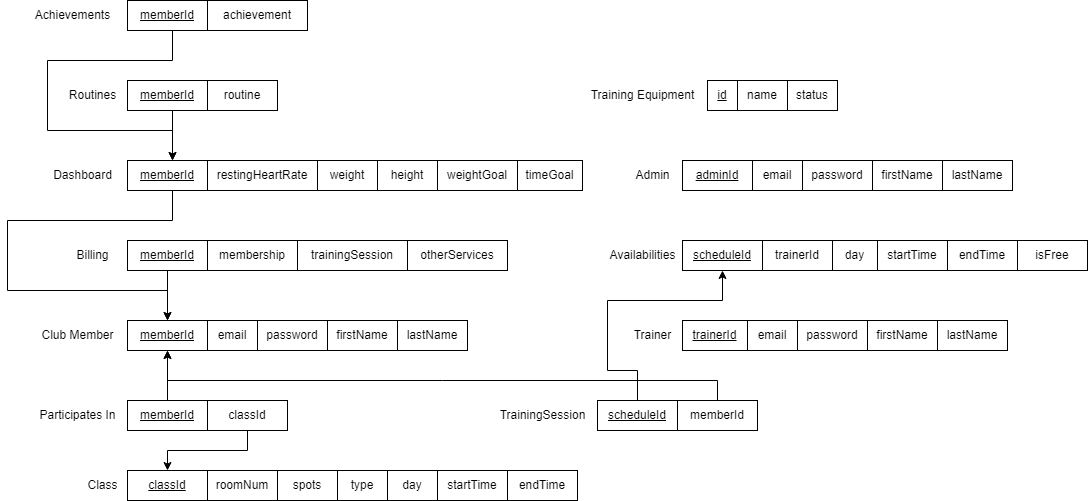

The diagram above was exported from draw.io. Its source (the exported page's mxGraphModel, read from the mxfile embedded in the PNG):
<mxGraphModel dx="2014" dy="2035" grid="1" gridSize="10" guides="1" tooltips="1" connect="1" arrows="1" fold="1" page="1" pageScale="1" pageWidth="827" pageHeight="1169" background="#ffffff" math="0" shadow="0">
  <root>
    <mxCell id="0" />
    <mxCell id="1" parent="0" />
    <mxCell id="U7149ucWV2uJ3858FfbE-1" value="&lt;u&gt;memberId&lt;/u&gt;" style="rounded=0;whiteSpace=wrap;html=1;" parent="1" vertex="1">
      <mxGeometry x="160" y="-290" width="80" height="30" as="geometry" />
    </mxCell>
    <mxCell id="dhYOQyUeaj437JnGQo1K-1" value="Club Member" style="text;html=1;align=center;verticalAlign=middle;resizable=0;points=[];autosize=1;strokeColor=none;fillColor=none;" parent="1" vertex="1">
      <mxGeometry x="60" y="-290" width="100" height="30" as="geometry" />
    </mxCell>
    <mxCell id="dhYOQyUeaj437JnGQo1K-2" value="&lt;u&gt;trainerId&lt;/u&gt;" style="rounded=0;whiteSpace=wrap;html=1;" parent="1" vertex="1">
      <mxGeometry x="715" y="-290" width="65" height="30" as="geometry" />
    </mxCell>
    <mxCell id="dhYOQyUeaj437JnGQo1K-3" value="&lt;u&gt;adminId&lt;/u&gt;" style="rounded=0;whiteSpace=wrap;html=1;" parent="1" vertex="1">
      <mxGeometry x="715" y="-450" width="70" height="30" as="geometry" />
    </mxCell>
    <mxCell id="dhYOQyUeaj437JnGQo1K-4" value="Trainer" style="text;html=1;align=center;verticalAlign=middle;resizable=0;points=[];autosize=1;strokeColor=none;fillColor=none;" parent="1" vertex="1">
      <mxGeometry x="655" y="-290" width="60" height="30" as="geometry" />
    </mxCell>
    <mxCell id="dhYOQyUeaj437JnGQo1K-5" value="Admin" style="text;html=1;align=center;verticalAlign=middle;resizable=0;points=[];autosize=1;strokeColor=none;fillColor=none;" parent="1" vertex="1">
      <mxGeometry x="655" y="-450" width="60" height="30" as="geometry" />
    </mxCell>
    <mxCell id="dhYOQyUeaj437JnGQo1K-7" value="email" style="rounded=0;whiteSpace=wrap;html=1;" parent="1" vertex="1">
      <mxGeometry x="240" y="-290" width="50" height="30" as="geometry" />
    </mxCell>
    <mxCell id="dhYOQyUeaj437JnGQo1K-8" value="firstName" style="rounded=0;whiteSpace=wrap;html=1;" parent="1" vertex="1">
      <mxGeometry x="900" y="-290" width="70" height="30" as="geometry" />
    </mxCell>
    <mxCell id="dhYOQyUeaj437JnGQo1K-9" value="firstName" style="rounded=0;whiteSpace=wrap;html=1;" parent="1" vertex="1">
      <mxGeometry x="905" y="-450" width="70" height="30" as="geometry" />
    </mxCell>
    <mxCell id="dhYOQyUeaj437JnGQo1K-10" value="weight" style="rounded=0;whiteSpace=wrap;html=1;" parent="1" vertex="1">
      <mxGeometry x="350" y="-450" width="60" height="30" as="geometry" />
    </mxCell>
    <mxCell id="dhYOQyUeaj437JnGQo1K-11" value="height" style="rounded=0;whiteSpace=wrap;html=1;" parent="1" vertex="1">
      <mxGeometry x="410" y="-450" width="60" height="30" as="geometry" />
    </mxCell>
    <mxCell id="dhYOQyUeaj437JnGQo1K-13" value="restingHeartRate" style="rounded=0;whiteSpace=wrap;html=1;" parent="1" vertex="1">
      <mxGeometry x="240" y="-450" width="110" height="30" as="geometry" />
    </mxCell>
    <mxCell id="dhYOQyUeaj437JnGQo1K-15" value="firstName" style="rounded=0;whiteSpace=wrap;html=1;" parent="1" vertex="1">
      <mxGeometry x="360" y="-290" width="70" height="30" as="geometry" />
    </mxCell>
    <mxCell id="dhYOQyUeaj437JnGQo1K-16" value="lastName" style="rounded=0;whiteSpace=wrap;html=1;" parent="1" vertex="1">
      <mxGeometry x="430" y="-290" width="70" height="30" as="geometry" />
    </mxCell>
    <mxCell id="dhYOQyUeaj437JnGQo1K-17" value="lastName" style="rounded=0;whiteSpace=wrap;html=1;" parent="1" vertex="1">
      <mxGeometry x="970" y="-290" width="70" height="30" as="geometry" />
    </mxCell>
    <mxCell id="dhYOQyUeaj437JnGQo1K-18" value="lastName" style="rounded=0;whiteSpace=wrap;html=1;" parent="1" vertex="1">
      <mxGeometry x="975" y="-450" width="70" height="30" as="geometry" />
    </mxCell>
    <mxCell id="dhYOQyUeaj437JnGQo1K-20" value="TrainingSession" style="text;html=1;align=center;verticalAlign=middle;resizable=0;points=[];autosize=1;strokeColor=none;fillColor=none;" parent="1" vertex="1">
      <mxGeometry x="520" y="-210" width="110" height="30" as="geometry" />
    </mxCell>
    <mxCell id="dhYOQyUeaj437JnGQo1K-50" style="edgeStyle=orthogonalEdgeStyle;rounded=0;orthogonalLoop=1;jettySize=auto;html=1;entryX=0.5;entryY=0;entryDx=0;entryDy=0;" parent="1" target="U7149ucWV2uJ3858FfbE-1" edge="1">
      <mxGeometry relative="1" as="geometry">
        <Array as="points">
          <mxPoint x="200" y="-340" />
        </Array>
        <mxPoint x="205" y="-340" as="sourcePoint" />
      </mxGeometry>
    </mxCell>
    <mxCell id="dhYOQyUeaj437JnGQo1K-27" value="Billing" style="text;html=1;align=center;verticalAlign=middle;resizable=0;points=[];autosize=1;strokeColor=none;fillColor=none;" parent="1" vertex="1">
      <mxGeometry x="95" y="-370" width="60" height="30" as="geometry" />
    </mxCell>
    <mxCell id="dhYOQyUeaj437JnGQo1K-28" value="membership" style="rounded=0;whiteSpace=wrap;html=1;" parent="1" vertex="1">
      <mxGeometry x="240" y="-370" width="90" height="30" as="geometry" />
    </mxCell>
    <mxCell id="dhYOQyUeaj437JnGQo1K-29" value="trainingSession" style="rounded=0;whiteSpace=wrap;html=1;" parent="1" vertex="1">
      <mxGeometry x="330" y="-370" width="110" height="30" as="geometry" />
    </mxCell>
    <mxCell id="dhYOQyUeaj437JnGQo1K-30" value="otherServices" style="rounded=0;whiteSpace=wrap;html=1;" parent="1" vertex="1">
      <mxGeometry x="440" y="-370" width="100" height="30" as="geometry" />
    </mxCell>
    <mxCell id="dhYOQyUeaj437JnGQo1K-34" value="routine" style="rounded=0;whiteSpace=wrap;html=1;" parent="1" vertex="1">
      <mxGeometry x="240" y="-530" width="70" height="30" as="geometry" />
    </mxCell>
    <mxCell id="dhYOQyUeaj437JnGQo1K-37" value="achievement" style="rounded=0;whiteSpace=wrap;html=1;" parent="1" vertex="1">
      <mxGeometry x="240" y="-610" width="100" height="30" as="geometry" />
    </mxCell>
    <mxCell id="dhYOQyUeaj437JnGQo1K-51" style="edgeStyle=orthogonalEdgeStyle;rounded=0;orthogonalLoop=1;jettySize=auto;html=1;entryX=0.5;entryY=0;entryDx=0;entryDy=0;" parent="1" target="U7149ucWV2uJ3858FfbE-1" edge="1">
      <mxGeometry relative="1" as="geometry">
        <Array as="points">
          <mxPoint x="205" y="-390" />
          <mxPoint x="40" y="-390" />
          <mxPoint x="40" y="-320" />
          <mxPoint x="200" y="-320" />
        </Array>
        <mxPoint x="205" y="-420" as="sourcePoint" />
      </mxGeometry>
    </mxCell>
    <mxCell id="dhYOQyUeaj437JnGQo1K-41" value="Dashboard" style="text;html=1;align=center;verticalAlign=middle;resizable=0;points=[];autosize=1;strokeColor=none;fillColor=none;" parent="1" vertex="1">
      <mxGeometry x="75" y="-450" width="80" height="30" as="geometry" />
    </mxCell>
    <mxCell id="dhYOQyUeaj437JnGQo1K-42" value="&lt;span&gt;day&lt;/span&gt;" style="rounded=0;whiteSpace=wrap;html=1;fontStyle=0" parent="1" vertex="1">
      <mxGeometry x="865" y="-370" width="45" height="30" as="geometry" />
    </mxCell>
    <mxCell id="dhYOQyUeaj437JnGQo1K-46" value="" style="edgeStyle=orthogonalEdgeStyle;rounded=0;orthogonalLoop=1;jettySize=auto;html=1;" parent="1" edge="1">
      <mxGeometry relative="1" as="geometry">
        <mxPoint x="205" y="-500" as="sourcePoint" />
        <mxPoint x="205" y="-450" as="targetPoint" />
      </mxGeometry>
    </mxCell>
    <mxCell id="dhYOQyUeaj437JnGQo1K-47" value="Routines" style="text;html=1;align=center;verticalAlign=middle;resizable=0;points=[];autosize=1;strokeColor=none;fillColor=none;" parent="1" vertex="1">
      <mxGeometry x="90" y="-530" width="70" height="30" as="geometry" />
    </mxCell>
    <mxCell id="dhYOQyUeaj437JnGQo1K-54" style="edgeStyle=orthogonalEdgeStyle;rounded=0;orthogonalLoop=1;jettySize=auto;html=1;entryX=0.5;entryY=0;entryDx=0;entryDy=0;" parent="1" edge="1">
      <mxGeometry relative="1" as="geometry">
        <Array as="points">
          <mxPoint x="205" y="-550" />
          <mxPoint x="80" y="-550" />
          <mxPoint x="80" y="-480" />
          <mxPoint x="205" y="-480" />
        </Array>
        <mxPoint x="205" y="-580" as="sourcePoint" />
        <mxPoint x="205" y="-450" as="targetPoint" />
      </mxGeometry>
    </mxCell>
    <mxCell id="dhYOQyUeaj437JnGQo1K-53" value="Achievements" style="text;html=1;align=center;verticalAlign=middle;resizable=0;points=[];autosize=1;strokeColor=none;fillColor=none;" parent="1" vertex="1">
      <mxGeometry x="55" y="-610" width="100" height="30" as="geometry" />
    </mxCell>
    <mxCell id="dhYOQyUeaj437JnGQo1K-58" value="&lt;span&gt;trainerId&lt;/span&gt;" style="rounded=0;whiteSpace=wrap;html=1;fontStyle=0" parent="1" vertex="1">
      <mxGeometry x="795" y="-370" width="70" height="30" as="geometry" />
    </mxCell>
    <mxCell id="dhYOQyUeaj437JnGQo1K-59" value="Availabilities" style="text;html=1;align=center;verticalAlign=middle;resizable=0;points=[];autosize=1;strokeColor=none;fillColor=none;" parent="1" vertex="1">
      <mxGeometry x="630" y="-370" width="90" height="30" as="geometry" />
    </mxCell>
    <mxCell id="dhYOQyUeaj437JnGQo1K-70" value="weightGoal" style="rounded=0;whiteSpace=wrap;html=1;" parent="1" vertex="1">
      <mxGeometry x="470" y="-450" width="80" height="30" as="geometry" />
    </mxCell>
    <mxCell id="dhYOQyUeaj437JnGQo1K-72" value="timeGoal" style="rounded=0;whiteSpace=wrap;html=1;" parent="1" vertex="1">
      <mxGeometry x="550" y="-450" width="65" height="30" as="geometry" />
    </mxCell>
    <mxCell id="dhYOQyUeaj437JnGQo1K-78" value="&lt;u&gt;classId&lt;/u&gt;" style="rounded=0;whiteSpace=wrap;html=1;" parent="1" vertex="1">
      <mxGeometry x="160" y="-140" width="80" height="30" as="geometry" />
    </mxCell>
    <mxCell id="dhYOQyUeaj437JnGQo1K-82" value="Class" style="text;html=1;align=center;verticalAlign=middle;resizable=0;points=[];autosize=1;strokeColor=none;fillColor=none;" parent="1" vertex="1">
      <mxGeometry x="110" y="-140" width="50" height="30" as="geometry" />
    </mxCell>
    <mxCell id="dhYOQyUeaj437JnGQo1K-84" value="spots" style="rounded=0;whiteSpace=wrap;html=1;" parent="1" vertex="1">
      <mxGeometry x="310" y="-140" width="60" height="30" as="geometry" />
    </mxCell>
    <mxCell id="dhYOQyUeaj437JnGQo1K-85" value="type" style="rounded=0;whiteSpace=wrap;html=1;" parent="1" vertex="1">
      <mxGeometry x="370" y="-140" width="50" height="30" as="geometry" />
    </mxCell>
    <mxCell id="dhYOQyUeaj437JnGQo1K-89" value="Participates In" style="text;html=1;align=center;verticalAlign=middle;resizable=0;points=[];autosize=1;strokeColor=none;fillColor=none;" parent="1" vertex="1">
      <mxGeometry x="60" y="-210" width="100" height="30" as="geometry" />
    </mxCell>
    <mxCell id="bFKf5AjME9Bor4df5nbV-8" value="" style="edgeStyle=orthogonalEdgeStyle;rounded=0;orthogonalLoop=1;jettySize=auto;html=1;" parent="1" source="dhYOQyUeaj437JnGQo1K-90" target="U7149ucWV2uJ3858FfbE-1" edge="1">
      <mxGeometry relative="1" as="geometry" />
    </mxCell>
    <mxCell id="dhYOQyUeaj437JnGQo1K-90" value="&lt;u&gt;memberId&lt;/u&gt;" style="rounded=0;whiteSpace=wrap;html=1;" parent="1" vertex="1">
      <mxGeometry x="160" y="-210" width="80" height="30" as="geometry" />
    </mxCell>
    <mxCell id="KLN3sFp_k_tgvXIfX31l-5" style="edgeStyle=orthogonalEdgeStyle;rounded=0;orthogonalLoop=1;jettySize=auto;html=1;entryX=0.5;entryY=0;entryDx=0;entryDy=0;" parent="1" source="dhYOQyUeaj437JnGQo1K-92" target="dhYOQyUeaj437JnGQo1K-78" edge="1">
      <mxGeometry relative="1" as="geometry">
        <Array as="points">
          <mxPoint x="280" y="-160" />
          <mxPoint x="200" y="-160" />
        </Array>
      </mxGeometry>
    </mxCell>
    <mxCell id="dhYOQyUeaj437JnGQo1K-92" value="classId" style="rounded=0;whiteSpace=wrap;html=1;" parent="1" vertex="1">
      <mxGeometry x="240" y="-210" width="80" height="30" as="geometry" />
    </mxCell>
    <mxCell id="dhYOQyUeaj437JnGQo1K-100" value="&lt;u&gt;id&lt;/u&gt;" style="rounded=0;whiteSpace=wrap;html=1;" parent="1" vertex="1">
      <mxGeometry x="740" y="-530" width="30" height="30" as="geometry" />
    </mxCell>
    <mxCell id="dhYOQyUeaj437JnGQo1K-101" value="name" style="rounded=0;whiteSpace=wrap;html=1;" parent="1" vertex="1">
      <mxGeometry x="770" y="-530" width="50" height="30" as="geometry" />
    </mxCell>
    <mxCell id="dhYOQyUeaj437JnGQo1K-102" value="status" style="rounded=0;whiteSpace=wrap;html=1;" parent="1" vertex="1">
      <mxGeometry x="820" y="-530" width="50" height="30" as="geometry" />
    </mxCell>
    <mxCell id="dhYOQyUeaj437JnGQo1K-104" value="Training Equipment" style="text;html=1;align=center;verticalAlign=middle;resizable=0;points=[];autosize=1;strokeColor=none;fillColor=none;" parent="1" vertex="1">
      <mxGeometry x="610" y="-530" width="130" height="30" as="geometry" />
    </mxCell>
    <mxCell id="KLN3sFp_k_tgvXIfX31l-1" value="&lt;span&gt;startTime&lt;/span&gt;" style="rounded=0;whiteSpace=wrap;html=1;fontStyle=0" parent="1" vertex="1">
      <mxGeometry x="910" y="-370" width="70" height="30" as="geometry" />
    </mxCell>
    <mxCell id="KLN3sFp_k_tgvXIfX31l-2" value="&lt;span&gt;endTime&lt;/span&gt;" style="rounded=0;whiteSpace=wrap;html=1;fontStyle=0" parent="1" vertex="1">
      <mxGeometry x="980" y="-370" width="70" height="30" as="geometry" />
    </mxCell>
    <mxCell id="Ctmd-NM7SD35DN490TsI-2" value="isFree" style="rounded=0;whiteSpace=wrap;html=1;" parent="1" vertex="1">
      <mxGeometry x="1050" y="-370" width="70" height="30" as="geometry" />
    </mxCell>
    <mxCell id="WuY-vmfhzy6cc2J2wP6N-1" value="email" style="rounded=0;whiteSpace=wrap;html=1;" parent="1" vertex="1">
      <mxGeometry x="785" y="-450" width="50" height="30" as="geometry" />
    </mxCell>
    <mxCell id="WuY-vmfhzy6cc2J2wP6N-2" value="password" style="rounded=0;whiteSpace=wrap;html=1;" parent="1" vertex="1">
      <mxGeometry x="835" y="-450" width="70" height="30" as="geometry" />
    </mxCell>
    <mxCell id="WuY-vmfhzy6cc2J2wP6N-3" value="email" style="rounded=0;whiteSpace=wrap;html=1;" parent="1" vertex="1">
      <mxGeometry x="780" y="-290" width="50" height="30" as="geometry" />
    </mxCell>
    <mxCell id="WuY-vmfhzy6cc2J2wP6N-4" value="password" style="rounded=0;whiteSpace=wrap;html=1;" parent="1" vertex="1">
      <mxGeometry x="830" y="-290" width="70" height="30" as="geometry" />
    </mxCell>
    <mxCell id="WuY-vmfhzy6cc2J2wP6N-5" value="password" style="rounded=0;whiteSpace=wrap;html=1;" parent="1" vertex="1">
      <mxGeometry x="290" y="-290" width="70" height="30" as="geometry" />
    </mxCell>
    <mxCell id="PhcHstAgKju2nAjZJZHa-1" value="endTime" style="rounded=0;whiteSpace=wrap;html=1;" parent="1" vertex="1">
      <mxGeometry x="540" y="-140" width="70" height="30" as="geometry" />
    </mxCell>
    <mxCell id="PhcHstAgKju2nAjZJZHa-2" value="startTime" style="rounded=0;whiteSpace=wrap;html=1;" parent="1" vertex="1">
      <mxGeometry x="470" y="-140" width="70" height="30" as="geometry" />
    </mxCell>
    <mxCell id="PhcHstAgKju2nAjZJZHa-3" value="day" style="rounded=0;whiteSpace=wrap;html=1;" parent="1" vertex="1">
      <mxGeometry x="420" y="-140" width="50" height="30" as="geometry" />
    </mxCell>
    <mxCell id="bFKf5AjME9Bor4df5nbV-1" value="roomNum" style="rounded=0;whiteSpace=wrap;html=1;" parent="1" vertex="1">
      <mxGeometry x="240" y="-140" width="70" height="30" as="geometry" />
    </mxCell>
    <mxCell id="bFKf5AjME9Bor4df5nbV-2" value="&lt;u&gt;memberId&lt;/u&gt;" style="rounded=0;whiteSpace=wrap;html=1;" parent="1" vertex="1">
      <mxGeometry x="160" y="-610" width="80" height="30" as="geometry" />
    </mxCell>
    <mxCell id="bFKf5AjME9Bor4df5nbV-3" value="&lt;u&gt;memberId&lt;/u&gt;" style="rounded=0;whiteSpace=wrap;html=1;" parent="1" vertex="1">
      <mxGeometry x="160" y="-530" width="80" height="30" as="geometry" />
    </mxCell>
    <mxCell id="bFKf5AjME9Bor4df5nbV-4" value="&lt;u&gt;memberId&lt;/u&gt;" style="rounded=0;whiteSpace=wrap;html=1;" parent="1" vertex="1">
      <mxGeometry x="160" y="-450" width="80" height="30" as="geometry" />
    </mxCell>
    <mxCell id="bFKf5AjME9Bor4df5nbV-5" value="&lt;u&gt;memberId&lt;/u&gt;" style="rounded=0;whiteSpace=wrap;html=1;" parent="1" vertex="1">
      <mxGeometry x="160" y="-370" width="80" height="30" as="geometry" />
    </mxCell>
    <mxCell id="bFKf5AjME9Bor4df5nbV-9" style="edgeStyle=orthogonalEdgeStyle;rounded=0;orthogonalLoop=1;jettySize=auto;html=1;entryX=0.5;entryY=1;entryDx=0;entryDy=0;" parent="1" source="bFKf5AjME9Bor4df5nbV-6" target="U7149ucWV2uJ3858FfbE-1" edge="1">
      <mxGeometry relative="1" as="geometry">
        <Array as="points">
          <mxPoint x="750" y="-230" />
          <mxPoint x="200" y="-230" />
        </Array>
      </mxGeometry>
    </mxCell>
    <mxCell id="bFKf5AjME9Bor4df5nbV-6" value="memberId" style="rounded=0;whiteSpace=wrap;html=1;" parent="1" vertex="1">
      <mxGeometry x="710" y="-210" width="80" height="30" as="geometry" />
    </mxCell>
    <mxCell id="lJJtB3l6B_BPHwbpcqCV-6" style="edgeStyle=orthogonalEdgeStyle;rounded=0;orthogonalLoop=1;jettySize=auto;html=1;entryX=0.5;entryY=1;entryDx=0;entryDy=0;" parent="1" source="bFKf5AjME9Bor4df5nbV-16" target="lJJtB3l6B_BPHwbpcqCV-3" edge="1">
      <mxGeometry relative="1" as="geometry">
        <Array as="points">
          <mxPoint x="670" y="-240" />
          <mxPoint x="640" y="-240" />
          <mxPoint x="640" y="-310" />
          <mxPoint x="755" y="-310" />
        </Array>
      </mxGeometry>
    </mxCell>
    <mxCell id="bFKf5AjME9Bor4df5nbV-16" value="scheduleId" style="rounded=0;whiteSpace=wrap;html=1;fontStyle=4" parent="1" vertex="1">
      <mxGeometry x="630" y="-210" width="80" height="30" as="geometry" />
    </mxCell>
    <mxCell id="lJJtB3l6B_BPHwbpcqCV-3" value="scheduleId" style="rounded=0;whiteSpace=wrap;html=1;fontStyle=4" parent="1" vertex="1">
      <mxGeometry x="715" y="-370" width="80" height="30" as="geometry" />
    </mxCell>
  </root>
</mxGraphModel>